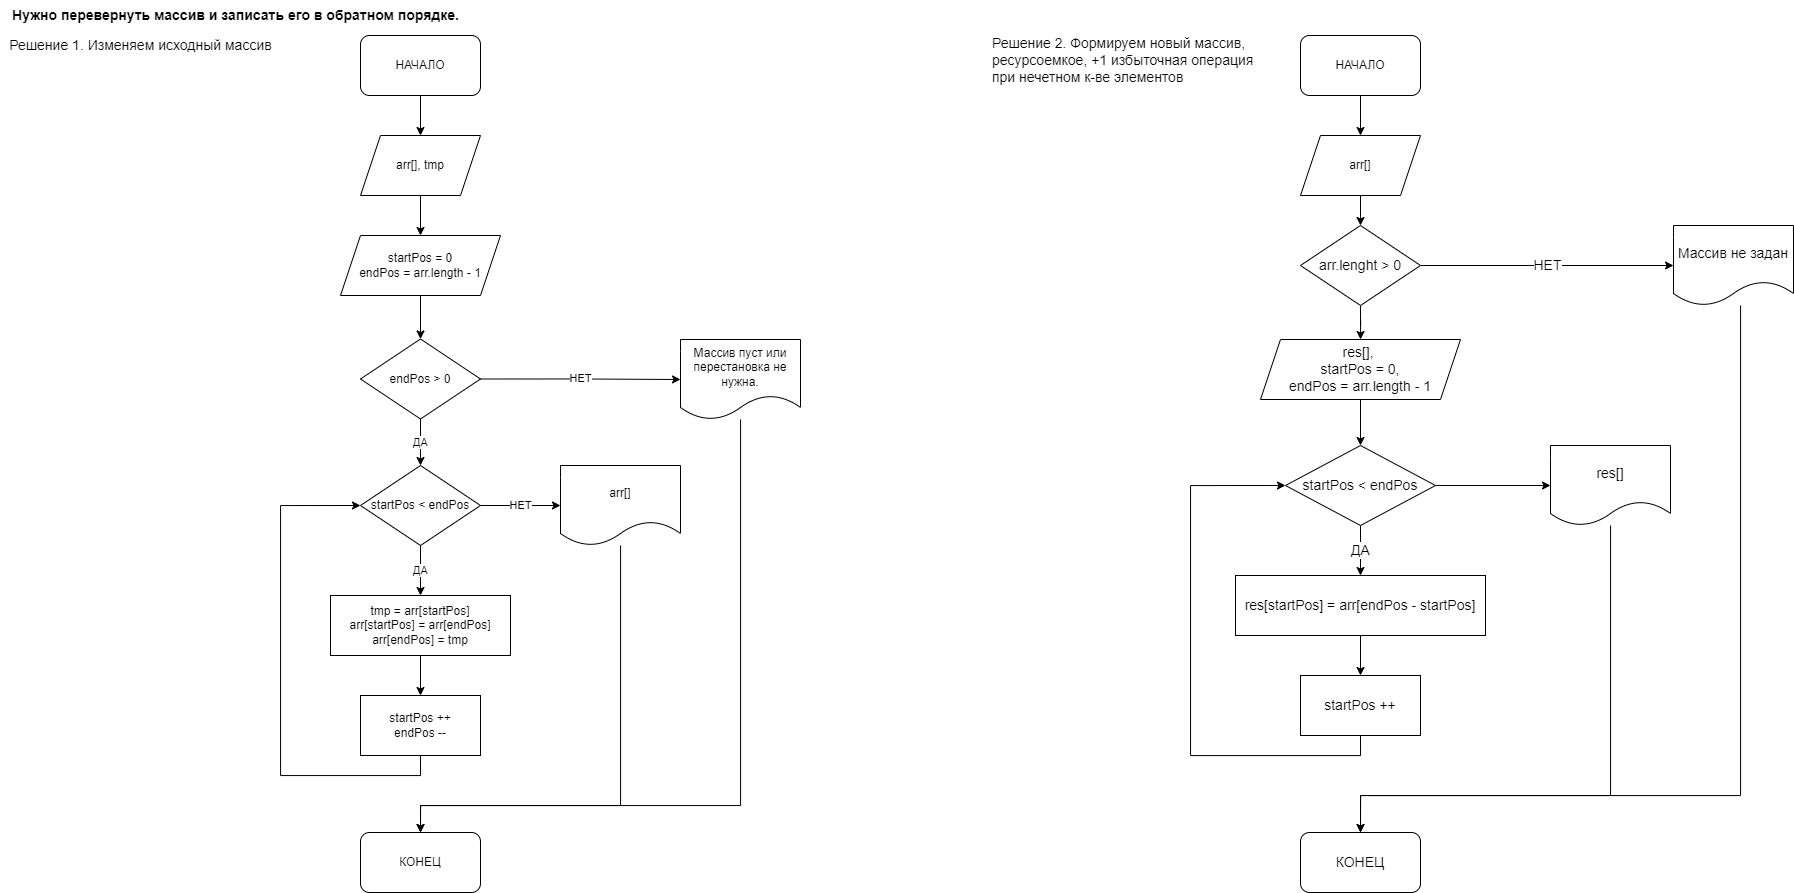

The diagram above was exported from draw.io. Its source (the exported page's mxGraphModel, read from the mxfile embedded in the PNG):
<mxGraphModel dx="1221" dy="1503" grid="1" gridSize="10" guides="1" tooltips="1" connect="1" arrows="1" fold="1" page="1" pageScale="1" pageWidth="1169" pageHeight="827" background="#ffffff" math="0" shadow="0">
  <root>
    <mxCell id="0" />
    <mxCell id="1" parent="0" />
    <mxCell id="ySEyE2HkNrAPpsqzFxkZ-60" style="edgeStyle=orthogonalEdgeStyle;rounded=0;orthogonalLoop=1;jettySize=auto;html=1;exitX=0.5;exitY=1;exitDx=0;exitDy=0;entryX=0.5;entryY=0;entryDx=0;entryDy=0;" parent="1" source="ySEyE2HkNrAPpsqzFxkZ-55" target="ySEyE2HkNrAPpsqzFxkZ-56" edge="1">
      <mxGeometry relative="1" as="geometry" />
    </mxCell>
    <mxCell id="ySEyE2HkNrAPpsqzFxkZ-55" value="НАЧАЛО" style="rounded=1;whiteSpace=wrap;html=1;" parent="1" vertex="1">
      <mxGeometry x="380" y="30" width="120" height="60" as="geometry" />
    </mxCell>
    <mxCell id="ySEyE2HkNrAPpsqzFxkZ-61" style="edgeStyle=orthogonalEdgeStyle;rounded=0;orthogonalLoop=1;jettySize=auto;html=1;exitX=0.5;exitY=1;exitDx=0;exitDy=0;entryX=0.5;entryY=0;entryDx=0;entryDy=0;" parent="1" source="ySEyE2HkNrAPpsqzFxkZ-56" target="ySEyE2HkNrAPpsqzFxkZ-57" edge="1">
      <mxGeometry relative="1" as="geometry" />
    </mxCell>
    <mxCell id="ySEyE2HkNrAPpsqzFxkZ-56" value="arr[], tmp" style="shape=parallelogram;perimeter=parallelogramPerimeter;whiteSpace=wrap;html=1;fixedSize=1;" parent="1" vertex="1">
      <mxGeometry x="380" y="130" width="120" height="60" as="geometry" />
    </mxCell>
    <mxCell id="ySEyE2HkNrAPpsqzFxkZ-62" style="edgeStyle=orthogonalEdgeStyle;rounded=0;orthogonalLoop=1;jettySize=auto;html=1;exitX=0.5;exitY=1;exitDx=0;exitDy=0;entryX=0.5;entryY=0;entryDx=0;entryDy=0;" parent="1" source="ySEyE2HkNrAPpsqzFxkZ-57" target="ySEyE2HkNrAPpsqzFxkZ-58" edge="1">
      <mxGeometry relative="1" as="geometry" />
    </mxCell>
    <mxCell id="ySEyE2HkNrAPpsqzFxkZ-57" value="startPos = 0&lt;br&gt;endPos = arr.length - 1" style="shape=parallelogram;perimeter=parallelogramPerimeter;whiteSpace=wrap;html=1;fixedSize=1;" parent="1" vertex="1">
      <mxGeometry x="360" y="230" width="160" height="60" as="geometry" />
    </mxCell>
    <mxCell id="ySEyE2HkNrAPpsqzFxkZ-63" value="НЕТ" style="edgeStyle=orthogonalEdgeStyle;rounded=0;orthogonalLoop=1;jettySize=auto;html=1;exitX=1;exitY=0.5;exitDx=0;exitDy=0;entryX=0;entryY=0.5;entryDx=0;entryDy=0;" parent="1" source="ySEyE2HkNrAPpsqzFxkZ-58" target="ySEyE2HkNrAPpsqzFxkZ-59" edge="1">
      <mxGeometry relative="1" as="geometry" />
    </mxCell>
    <mxCell id="ySEyE2HkNrAPpsqzFxkZ-65" value="ДА" style="edgeStyle=orthogonalEdgeStyle;rounded=0;orthogonalLoop=1;jettySize=auto;html=1;exitX=0.5;exitY=1;exitDx=0;exitDy=0;entryX=0.5;entryY=0;entryDx=0;entryDy=0;" parent="1" source="ySEyE2HkNrAPpsqzFxkZ-58" target="ySEyE2HkNrAPpsqzFxkZ-64" edge="1">
      <mxGeometry relative="1" as="geometry" />
    </mxCell>
    <mxCell id="ySEyE2HkNrAPpsqzFxkZ-58" value="endPos &amp;gt; 0" style="rhombus;whiteSpace=wrap;html=1;" parent="1" vertex="1">
      <mxGeometry x="380" y="333.5" width="120" height="80" as="geometry" />
    </mxCell>
    <mxCell id="ySEyE2HkNrAPpsqzFxkZ-75" style="edgeStyle=orthogonalEdgeStyle;rounded=0;orthogonalLoop=1;jettySize=auto;html=1;entryX=0.5;entryY=0;entryDx=0;entryDy=0;" parent="1" source="ySEyE2HkNrAPpsqzFxkZ-59" target="ySEyE2HkNrAPpsqzFxkZ-73" edge="1">
      <mxGeometry relative="1" as="geometry">
        <Array as="points">
          <mxPoint x="760" y="800" />
          <mxPoint x="440" y="800" />
        </Array>
      </mxGeometry>
    </mxCell>
    <mxCell id="ySEyE2HkNrAPpsqzFxkZ-59" value="Массив пуст или перестановка не нужна." style="shape=document;whiteSpace=wrap;html=1;boundedLbl=1;" parent="1" vertex="1">
      <mxGeometry x="700" y="334" width="120" height="80" as="geometry" />
    </mxCell>
    <mxCell id="ySEyE2HkNrAPpsqzFxkZ-67" value="НЕТ" style="edgeStyle=orthogonalEdgeStyle;rounded=0;orthogonalLoop=1;jettySize=auto;html=1;exitX=1;exitY=0.5;exitDx=0;exitDy=0;entryX=0;entryY=0.5;entryDx=0;entryDy=0;" parent="1" source="ySEyE2HkNrAPpsqzFxkZ-64" target="ySEyE2HkNrAPpsqzFxkZ-66" edge="1">
      <mxGeometry relative="1" as="geometry" />
    </mxCell>
    <mxCell id="ySEyE2HkNrAPpsqzFxkZ-69" value="ДА" style="edgeStyle=orthogonalEdgeStyle;rounded=0;orthogonalLoop=1;jettySize=auto;html=1;exitX=0.5;exitY=1;exitDx=0;exitDy=0;entryX=0.5;entryY=0;entryDx=0;entryDy=0;" parent="1" source="ySEyE2HkNrAPpsqzFxkZ-64" target="ySEyE2HkNrAPpsqzFxkZ-68" edge="1">
      <mxGeometry relative="1" as="geometry" />
    </mxCell>
    <mxCell id="ySEyE2HkNrAPpsqzFxkZ-64" value="startPos &amp;lt; endPos" style="rhombus;whiteSpace=wrap;html=1;" parent="1" vertex="1">
      <mxGeometry x="380" y="460" width="120" height="80" as="geometry" />
    </mxCell>
    <mxCell id="ySEyE2HkNrAPpsqzFxkZ-74" style="edgeStyle=orthogonalEdgeStyle;rounded=0;orthogonalLoop=1;jettySize=auto;html=1;entryX=0.5;entryY=0;entryDx=0;entryDy=0;" parent="1" source="ySEyE2HkNrAPpsqzFxkZ-66" target="ySEyE2HkNrAPpsqzFxkZ-73" edge="1">
      <mxGeometry relative="1" as="geometry">
        <Array as="points">
          <mxPoint x="640" y="800" />
          <mxPoint x="440" y="800" />
        </Array>
      </mxGeometry>
    </mxCell>
    <mxCell id="ySEyE2HkNrAPpsqzFxkZ-66" value="arr[]" style="shape=document;whiteSpace=wrap;html=1;boundedLbl=1;" parent="1" vertex="1">
      <mxGeometry x="580" y="460" width="120" height="80" as="geometry" />
    </mxCell>
    <mxCell id="ySEyE2HkNrAPpsqzFxkZ-71" style="edgeStyle=orthogonalEdgeStyle;rounded=0;orthogonalLoop=1;jettySize=auto;html=1;exitX=0.5;exitY=1;exitDx=0;exitDy=0;entryX=0.5;entryY=0;entryDx=0;entryDy=0;" parent="1" source="ySEyE2HkNrAPpsqzFxkZ-68" target="ySEyE2HkNrAPpsqzFxkZ-70" edge="1">
      <mxGeometry relative="1" as="geometry" />
    </mxCell>
    <mxCell id="ySEyE2HkNrAPpsqzFxkZ-68" value="tmp = arr[startPos]&lt;br&gt;arr[startPos] = arr[endPos]&lt;br&gt;arr[endPos] = tmp" style="rounded=0;whiteSpace=wrap;html=1;" parent="1" vertex="1">
      <mxGeometry x="350" y="590" width="180" height="60" as="geometry" />
    </mxCell>
    <mxCell id="ySEyE2HkNrAPpsqzFxkZ-72" style="edgeStyle=orthogonalEdgeStyle;rounded=0;orthogonalLoop=1;jettySize=auto;html=1;exitX=0.5;exitY=1;exitDx=0;exitDy=0;entryX=0;entryY=0.5;entryDx=0;entryDy=0;" parent="1" source="ySEyE2HkNrAPpsqzFxkZ-70" target="ySEyE2HkNrAPpsqzFxkZ-64" edge="1">
      <mxGeometry relative="1" as="geometry">
        <Array as="points">
          <mxPoint x="440" y="770" />
          <mxPoint x="300" y="770" />
          <mxPoint x="300" y="500" />
        </Array>
      </mxGeometry>
    </mxCell>
    <mxCell id="ySEyE2HkNrAPpsqzFxkZ-70" value="startPos ++&lt;br&gt;endPos --" style="rounded=0;whiteSpace=wrap;html=1;" parent="1" vertex="1">
      <mxGeometry x="380" y="690" width="120" height="60" as="geometry" />
    </mxCell>
    <mxCell id="ySEyE2HkNrAPpsqzFxkZ-73" value="КОНЕЦ" style="rounded=1;whiteSpace=wrap;html=1;" parent="1" vertex="1">
      <mxGeometry x="380" y="827" width="120" height="60" as="geometry" />
    </mxCell>
    <mxCell id="ySEyE2HkNrAPpsqzFxkZ-78" value="&lt;span style=&quot;background-color: rgb(255, 255, 255); font-size: 14px;&quot;&gt;Нужно перевернуть массив и записать его в обратном порядке.&lt;/span&gt;" style="text;html=1;align=center;verticalAlign=middle;resizable=0;points=[];autosize=1;strokeColor=none;fillColor=none;sketch=0;fontStyle=1;spacing=4;fontSize=14;" parent="1" vertex="1">
      <mxGeometry x="20" y="-5" width="470" height="30" as="geometry" />
    </mxCell>
    <mxCell id="7t3P6iNap9XmFv81ZUwy-1" value="Решение 1. Изменяем исходный массив" style="text;html=1;resizable=0;autosize=1;align=center;verticalAlign=middle;points=[];fillColor=none;strokeColor=none;rounded=0;labelBackgroundColor=#FFFFFF;sketch=0;fontSize=14;fontColor=#000000;" vertex="1" parent="1">
      <mxGeometry x="20" y="30" width="280" height="20" as="geometry" />
    </mxCell>
    <mxCell id="7t3P6iNap9XmFv81ZUwy-2" value="Решение 2. Формируем&amp;nbsp;новый массив,&lt;br&gt;&lt;div&gt;ресурсоемкое, +1 избыточная операция &lt;br&gt;при нечетном к-ве элементов&lt;/div&gt;" style="text;html=1;resizable=0;autosize=1;align=left;verticalAlign=middle;points=[];fillColor=none;strokeColor=none;rounded=0;labelBackgroundColor=#FFFFFF;sketch=0;fontSize=14;fontColor=#000000;" vertex="1" parent="1">
      <mxGeometry x="1010" y="25" width="280" height="60" as="geometry" />
    </mxCell>
    <mxCell id="7t3P6iNap9XmFv81ZUwy-5" style="edgeStyle=orthogonalEdgeStyle;rounded=0;orthogonalLoop=1;jettySize=auto;html=1;exitX=0.5;exitY=1;exitDx=0;exitDy=0;fontSize=14;fontColor=#000000;" edge="1" parent="1" source="7t3P6iNap9XmFv81ZUwy-3" target="7t3P6iNap9XmFv81ZUwy-4">
      <mxGeometry relative="1" as="geometry" />
    </mxCell>
    <mxCell id="7t3P6iNap9XmFv81ZUwy-3" value="НАЧАЛО" style="rounded=1;whiteSpace=wrap;html=1;" vertex="1" parent="1">
      <mxGeometry x="1320" y="30" width="120" height="60" as="geometry" />
    </mxCell>
    <mxCell id="7t3P6iNap9XmFv81ZUwy-7" style="edgeStyle=orthogonalEdgeStyle;rounded=0;orthogonalLoop=1;jettySize=auto;html=1;exitX=0.5;exitY=1;exitDx=0;exitDy=0;entryX=0.5;entryY=0;entryDx=0;entryDy=0;fontSize=14;fontColor=#000000;" edge="1" parent="1" source="7t3P6iNap9XmFv81ZUwy-4" target="7t3P6iNap9XmFv81ZUwy-6">
      <mxGeometry relative="1" as="geometry" />
    </mxCell>
    <mxCell id="7t3P6iNap9XmFv81ZUwy-4" value="arr[]" style="shape=parallelogram;perimeter=parallelogramPerimeter;whiteSpace=wrap;html=1;fixedSize=1;" vertex="1" parent="1">
      <mxGeometry x="1320" y="130" width="120" height="60" as="geometry" />
    </mxCell>
    <mxCell id="7t3P6iNap9XmFv81ZUwy-9" value="НЕТ" style="edgeStyle=orthogonalEdgeStyle;rounded=0;orthogonalLoop=1;jettySize=auto;html=1;exitX=1;exitY=0.5;exitDx=0;exitDy=0;entryX=0;entryY=0.5;entryDx=0;entryDy=0;fontSize=14;fontColor=#000000;" edge="1" parent="1" source="7t3P6iNap9XmFv81ZUwy-6" target="7t3P6iNap9XmFv81ZUwy-8">
      <mxGeometry relative="1" as="geometry" />
    </mxCell>
    <mxCell id="7t3P6iNap9XmFv81ZUwy-11" style="edgeStyle=orthogonalEdgeStyle;rounded=0;orthogonalLoop=1;jettySize=auto;html=1;exitX=0.5;exitY=1;exitDx=0;exitDy=0;fontSize=14;fontColor=#000000;" edge="1" parent="1" source="7t3P6iNap9XmFv81ZUwy-6" target="7t3P6iNap9XmFv81ZUwy-10">
      <mxGeometry relative="1" as="geometry" />
    </mxCell>
    <mxCell id="7t3P6iNap9XmFv81ZUwy-6" value="arr.lenght &amp;gt; 0" style="rhombus;whiteSpace=wrap;html=1;labelBackgroundColor=#FFFFFF;sketch=0;fontSize=14;fontColor=#000000;" vertex="1" parent="1">
      <mxGeometry x="1320" y="220" width="120" height="80" as="geometry" />
    </mxCell>
    <mxCell id="7t3P6iNap9XmFv81ZUwy-22" style="edgeStyle=orthogonalEdgeStyle;rounded=0;orthogonalLoop=1;jettySize=auto;html=1;entryX=0.5;entryY=0;entryDx=0;entryDy=0;fontSize=14;fontColor=#000000;" edge="1" parent="1" source="7t3P6iNap9XmFv81ZUwy-8" target="7t3P6iNap9XmFv81ZUwy-21">
      <mxGeometry relative="1" as="geometry">
        <Array as="points">
          <mxPoint x="1760" y="790" />
          <mxPoint x="1380" y="790" />
        </Array>
      </mxGeometry>
    </mxCell>
    <mxCell id="7t3P6iNap9XmFv81ZUwy-8" value="Массив не задан" style="shape=document;whiteSpace=wrap;html=1;boundedLbl=1;labelBackgroundColor=#FFFFFF;sketch=0;fontSize=14;fontColor=#000000;" vertex="1" parent="1">
      <mxGeometry x="1693" y="220" width="120" height="80" as="geometry" />
    </mxCell>
    <mxCell id="7t3P6iNap9XmFv81ZUwy-14" style="edgeStyle=orthogonalEdgeStyle;rounded=0;orthogonalLoop=1;jettySize=auto;html=1;exitX=0.5;exitY=1;exitDx=0;exitDy=0;entryX=0.5;entryY=0;entryDx=0;entryDy=0;fontSize=14;fontColor=#000000;" edge="1" parent="1" source="7t3P6iNap9XmFv81ZUwy-10" target="7t3P6iNap9XmFv81ZUwy-12">
      <mxGeometry relative="1" as="geometry" />
    </mxCell>
    <mxCell id="7t3P6iNap9XmFv81ZUwy-10" value="res[],&amp;nbsp;&lt;br&gt;startPos = 0,&lt;br&gt;endPos = arr.length - 1" style="shape=parallelogram;perimeter=parallelogramPerimeter;whiteSpace=wrap;html=1;fixedSize=1;labelBackgroundColor=#FFFFFF;sketch=0;fontSize=14;fontColor=#000000;" vertex="1" parent="1">
      <mxGeometry x="1280" y="334" width="200" height="60" as="geometry" />
    </mxCell>
    <mxCell id="7t3P6iNap9XmFv81ZUwy-15" value="ДА" style="edgeStyle=orthogonalEdgeStyle;rounded=0;orthogonalLoop=1;jettySize=auto;html=1;exitX=0.5;exitY=1;exitDx=0;exitDy=0;entryX=0.5;entryY=0;entryDx=0;entryDy=0;fontSize=14;fontColor=#000000;" edge="1" parent="1" source="7t3P6iNap9XmFv81ZUwy-12" target="7t3P6iNap9XmFv81ZUwy-13">
      <mxGeometry relative="1" as="geometry" />
    </mxCell>
    <mxCell id="7t3P6iNap9XmFv81ZUwy-20" style="edgeStyle=orthogonalEdgeStyle;rounded=0;orthogonalLoop=1;jettySize=auto;html=1;exitX=1;exitY=0.5;exitDx=0;exitDy=0;fontSize=14;fontColor=#000000;" edge="1" parent="1" source="7t3P6iNap9XmFv81ZUwy-12" target="7t3P6iNap9XmFv81ZUwy-19">
      <mxGeometry relative="1" as="geometry" />
    </mxCell>
    <mxCell id="7t3P6iNap9XmFv81ZUwy-12" value="startPos &amp;lt; endPos" style="rhombus;whiteSpace=wrap;html=1;labelBackgroundColor=#FFFFFF;sketch=0;fontSize=14;fontColor=#000000;" vertex="1" parent="1">
      <mxGeometry x="1305" y="440" width="150" height="80" as="geometry" />
    </mxCell>
    <mxCell id="7t3P6iNap9XmFv81ZUwy-17" style="edgeStyle=orthogonalEdgeStyle;rounded=0;orthogonalLoop=1;jettySize=auto;html=1;exitX=0.5;exitY=1;exitDx=0;exitDy=0;entryX=0.5;entryY=0;entryDx=0;entryDy=0;fontSize=14;fontColor=#000000;" edge="1" parent="1" source="7t3P6iNap9XmFv81ZUwy-13" target="7t3P6iNap9XmFv81ZUwy-16">
      <mxGeometry relative="1" as="geometry" />
    </mxCell>
    <mxCell id="7t3P6iNap9XmFv81ZUwy-13" value="res[startPos] = arr[endPos - startPos]" style="rounded=0;whiteSpace=wrap;html=1;labelBackgroundColor=#FFFFFF;sketch=0;fontSize=14;fontColor=#000000;" vertex="1" parent="1">
      <mxGeometry x="1255" y="570" width="250" height="60" as="geometry" />
    </mxCell>
    <mxCell id="7t3P6iNap9XmFv81ZUwy-18" style="edgeStyle=orthogonalEdgeStyle;rounded=0;orthogonalLoop=1;jettySize=auto;html=1;exitX=0.5;exitY=1;exitDx=0;exitDy=0;entryX=0;entryY=0.5;entryDx=0;entryDy=0;fontSize=14;fontColor=#000000;" edge="1" parent="1" source="7t3P6iNap9XmFv81ZUwy-16" target="7t3P6iNap9XmFv81ZUwy-12">
      <mxGeometry relative="1" as="geometry">
        <Array as="points">
          <mxPoint x="1380" y="750" />
          <mxPoint x="1210" y="750" />
          <mxPoint x="1210" y="480" />
        </Array>
      </mxGeometry>
    </mxCell>
    <mxCell id="7t3P6iNap9XmFv81ZUwy-16" value="startPos ++" style="rounded=0;whiteSpace=wrap;html=1;labelBackgroundColor=#FFFFFF;sketch=0;fontSize=14;fontColor=#000000;" vertex="1" parent="1">
      <mxGeometry x="1320" y="670" width="120" height="60" as="geometry" />
    </mxCell>
    <mxCell id="7t3P6iNap9XmFv81ZUwy-23" style="edgeStyle=orthogonalEdgeStyle;rounded=0;orthogonalLoop=1;jettySize=auto;html=1;entryX=0.5;entryY=0;entryDx=0;entryDy=0;fontSize=14;fontColor=#000000;" edge="1" parent="1" source="7t3P6iNap9XmFv81ZUwy-19" target="7t3P6iNap9XmFv81ZUwy-21">
      <mxGeometry relative="1" as="geometry">
        <Array as="points">
          <mxPoint x="1630" y="790" />
          <mxPoint x="1380" y="790" />
        </Array>
      </mxGeometry>
    </mxCell>
    <mxCell id="7t3P6iNap9XmFv81ZUwy-19" value="res[]" style="shape=document;whiteSpace=wrap;html=1;boundedLbl=1;labelBackgroundColor=#FFFFFF;sketch=0;fontSize=14;fontColor=#000000;" vertex="1" parent="1">
      <mxGeometry x="1570" y="440" width="120" height="80" as="geometry" />
    </mxCell>
    <mxCell id="7t3P6iNap9XmFv81ZUwy-21" value="КОНЕЦ" style="rounded=1;whiteSpace=wrap;html=1;labelBackgroundColor=#FFFFFF;sketch=0;fontSize=14;fontColor=#000000;" vertex="1" parent="1">
      <mxGeometry x="1320" y="827" width="120" height="60" as="geometry" />
    </mxCell>
  </root>
</mxGraphModel>